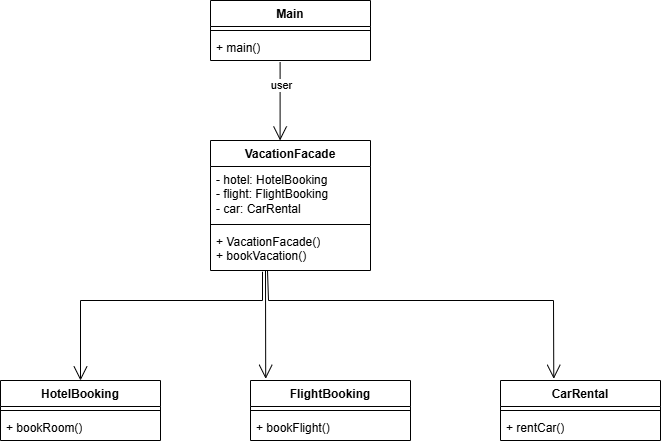

The diagram above was exported from draw.io. Its source (the exported page's mxGraphModel, read from the mxfile embedded in the PNG):
<mxGraphModel dx="1042" dy="626" grid="1" gridSize="10" guides="1" tooltips="1" connect="1" arrows="1" fold="1" page="1" pageScale="1" pageWidth="850" pageHeight="1100" math="0" shadow="0">
  <root>
    <mxCell id="0" />
    <mxCell id="1" parent="0" />
    <mxCell id="zVXMg_1wazUn0P9Rue6o-1" parent="1" style="swimlane;fontStyle=1;align=center;verticalAlign=top;childLayout=stackLayout;horizontal=1;startSize=26;horizontalStack=0;resizeParent=1;resizeParentMax=0;resizeLast=0;collapsible=1;marginBottom=0;whiteSpace=wrap;html=1;" value="VacationFacade" vertex="1">
      <mxGeometry height="130" width="160" x="330" y="160" as="geometry" />
    </mxCell>
    <mxCell id="zVXMg_1wazUn0P9Rue6o-2" parent="zVXMg_1wazUn0P9Rue6o-1" style="text;strokeColor=none;fillColor=none;align=left;verticalAlign=top;spacingLeft=4;spacingRight=4;overflow=hidden;rotatable=0;points=[[0,0.5],[1,0.5]];portConstraint=eastwest;whiteSpace=wrap;html=1;" value="- hotel: HotelBooking&lt;br&gt;        - flight: FlightBooking&lt;br&gt;        - car: CarRental" vertex="1">
      <mxGeometry height="54" width="160" y="26" as="geometry" />
    </mxCell>
    <mxCell id="zVXMg_1wazUn0P9Rue6o-3" parent="zVXMg_1wazUn0P9Rue6o-1" style="line;strokeWidth=1;fillColor=none;align=left;verticalAlign=middle;spacingTop=-1;spacingLeft=3;spacingRight=3;rotatable=0;labelPosition=right;points=[];portConstraint=eastwest;strokeColor=inherit;" value="" vertex="1">
      <mxGeometry height="8" width="160" y="80" as="geometry" />
    </mxCell>
    <mxCell id="zVXMg_1wazUn0P9Rue6o-4" parent="zVXMg_1wazUn0P9Rue6o-1" style="text;strokeColor=none;fillColor=none;align=left;verticalAlign=top;spacingLeft=4;spacingRight=4;overflow=hidden;rotatable=0;points=[[0,0.5],[1,0.5]];portConstraint=eastwest;whiteSpace=wrap;html=1;" value="+ VacationFacade()&lt;br&gt;        + bookVacation()" vertex="1">
      <mxGeometry height="42" width="160" y="88" as="geometry" />
    </mxCell>
    <mxCell id="zVXMg_1wazUn0P9Rue6o-5" edge="1" parent="1" source="zVXMg_1wazUn0P9Rue6o-4" style="endArrow=open;endFill=1;endSize=12;html=1;rounded=0;exitX=0.325;exitY=1.029;exitDx=0;exitDy=0;exitPerimeter=0;" value="">
      <mxGeometry relative="1" width="160" as="geometry">
        <Array as="points">
          <mxPoint x="382" y="320" />
          <mxPoint x="200" y="320" />
        </Array>
        <mxPoint x="350" y="330" as="sourcePoint" />
        <mxPoint x="200" y="400" as="targetPoint" />
      </mxGeometry>
    </mxCell>
    <mxCell id="zVXMg_1wazUn0P9Rue6o-6" parent="1" style="swimlane;fontStyle=1;align=center;verticalAlign=top;childLayout=stackLayout;horizontal=1;startSize=26;horizontalStack=0;resizeParent=1;resizeParentMax=0;resizeLast=0;collapsible=1;marginBottom=0;whiteSpace=wrap;html=1;" value="HotelBooking" vertex="1">
      <mxGeometry height="60" width="160" x="120" y="400" as="geometry" />
    </mxCell>
    <mxCell id="zVXMg_1wazUn0P9Rue6o-8" parent="zVXMg_1wazUn0P9Rue6o-6" style="line;strokeWidth=1;fillColor=none;align=left;verticalAlign=middle;spacingTop=-1;spacingLeft=3;spacingRight=3;rotatable=0;labelPosition=right;points=[];portConstraint=eastwest;strokeColor=inherit;" value="" vertex="1">
      <mxGeometry height="8" width="160" y="26" as="geometry" />
    </mxCell>
    <mxCell id="zVXMg_1wazUn0P9Rue6o-9" parent="zVXMg_1wazUn0P9Rue6o-6" style="text;strokeColor=none;fillColor=none;align=left;verticalAlign=top;spacingLeft=4;spacingRight=4;overflow=hidden;rotatable=0;points=[[0,0.5],[1,0.5]];portConstraint=eastwest;whiteSpace=wrap;html=1;" value="+ bookRoom()" vertex="1">
      <mxGeometry height="26" width="160" y="34" as="geometry" />
    </mxCell>
    <mxCell id="zVXMg_1wazUn0P9Rue6o-10" parent="1" style="swimlane;fontStyle=1;align=center;verticalAlign=top;childLayout=stackLayout;horizontal=1;startSize=26;horizontalStack=0;resizeParent=1;resizeParentMax=0;resizeLast=0;collapsible=1;marginBottom=0;whiteSpace=wrap;html=1;" value="FlightBooking" vertex="1">
      <mxGeometry height="60" width="160" x="370" y="400" as="geometry" />
    </mxCell>
    <mxCell id="zVXMg_1wazUn0P9Rue6o-12" parent="zVXMg_1wazUn0P9Rue6o-10" style="line;strokeWidth=1;fillColor=none;align=left;verticalAlign=middle;spacingTop=-1;spacingLeft=3;spacingRight=3;rotatable=0;labelPosition=right;points=[];portConstraint=eastwest;strokeColor=inherit;" value="" vertex="1">
      <mxGeometry height="8" width="160" y="26" as="geometry" />
    </mxCell>
    <mxCell id="zVXMg_1wazUn0P9Rue6o-13" parent="zVXMg_1wazUn0P9Rue6o-10" style="text;strokeColor=none;fillColor=none;align=left;verticalAlign=top;spacingLeft=4;spacingRight=4;overflow=hidden;rotatable=0;points=[[0,0.5],[1,0.5]];portConstraint=eastwest;whiteSpace=wrap;html=1;" value="+ bookFlight()" vertex="1">
      <mxGeometry height="26" width="160" y="34" as="geometry" />
    </mxCell>
    <mxCell id="zVXMg_1wazUn0P9Rue6o-14" parent="1" style="swimlane;fontStyle=1;align=center;verticalAlign=top;childLayout=stackLayout;horizontal=1;startSize=26;horizontalStack=0;resizeParent=1;resizeParentMax=0;resizeLast=0;collapsible=1;marginBottom=0;whiteSpace=wrap;html=1;" value="CarRental" vertex="1">
      <mxGeometry height="60" width="160" x="620" y="400" as="geometry" />
    </mxCell>
    <mxCell id="zVXMg_1wazUn0P9Rue6o-16" parent="zVXMg_1wazUn0P9Rue6o-14" style="line;strokeWidth=1;fillColor=none;align=left;verticalAlign=middle;spacingTop=-1;spacingLeft=3;spacingRight=3;rotatable=0;labelPosition=right;points=[];portConstraint=eastwest;strokeColor=inherit;" value="" vertex="1">
      <mxGeometry height="8" width="160" y="26" as="geometry" />
    </mxCell>
    <mxCell id="zVXMg_1wazUn0P9Rue6o-17" parent="zVXMg_1wazUn0P9Rue6o-14" style="text;strokeColor=none;fillColor=none;align=left;verticalAlign=top;spacingLeft=4;spacingRight=4;overflow=hidden;rotatable=0;points=[[0,0.5],[1,0.5]];portConstraint=eastwest;whiteSpace=wrap;html=1;" value="+ rentCar()" vertex="1">
      <mxGeometry height="26" width="160" y="34" as="geometry" />
    </mxCell>
    <mxCell id="zVXMg_1wazUn0P9Rue6o-18" edge="1" parent="1" style="endArrow=open;endFill=1;endSize=12;html=1;rounded=0;entryX=0.095;entryY=-0.028;entryDx=0;entryDy=0;entryPerimeter=0;" target="zVXMg_1wazUn0P9Rue6o-10" value="">
      <mxGeometry relative="1" width="160" as="geometry">
        <mxPoint x="385" y="290" as="sourcePoint" />
        <mxPoint x="510" y="330" as="targetPoint" />
      </mxGeometry>
    </mxCell>
    <mxCell id="zVXMg_1wazUn0P9Rue6o-20" edge="1" parent="1" style="endArrow=open;endFill=1;endSize=12;html=1;rounded=0;entryX=0.333;entryY=-0.028;entryDx=0;entryDy=0;entryPerimeter=0;" target="zVXMg_1wazUn0P9Rue6o-14" value="">
      <mxGeometry relative="1" width="160" as="geometry">
        <Array as="points">
          <mxPoint x="388" y="320" />
          <mxPoint x="673" y="320" />
        </Array>
        <mxPoint x="387" y="290" as="sourcePoint" />
        <mxPoint x="660" y="320" as="targetPoint" />
      </mxGeometry>
    </mxCell>
    <mxCell id="zVXMg_1wazUn0P9Rue6o-25" parent="1" style="swimlane;fontStyle=1;align=center;verticalAlign=top;childLayout=stackLayout;horizontal=1;startSize=26;horizontalStack=0;resizeParent=1;resizeParentMax=0;resizeLast=0;collapsible=1;marginBottom=0;whiteSpace=wrap;html=1;" value="Main" vertex="1">
      <mxGeometry height="60" width="160" x="330" y="20" as="geometry" />
    </mxCell>
    <mxCell id="zVXMg_1wazUn0P9Rue6o-27" parent="zVXMg_1wazUn0P9Rue6o-25" style="line;strokeWidth=1;fillColor=none;align=left;verticalAlign=middle;spacingTop=-1;spacingLeft=3;spacingRight=3;rotatable=0;labelPosition=right;points=[];portConstraint=eastwest;strokeColor=inherit;" value="" vertex="1">
      <mxGeometry height="8" width="160" y="26" as="geometry" />
    </mxCell>
    <mxCell id="zVXMg_1wazUn0P9Rue6o-28" parent="zVXMg_1wazUn0P9Rue6o-25" style="text;strokeColor=none;fillColor=none;align=left;verticalAlign=top;spacingLeft=4;spacingRight=4;overflow=hidden;rotatable=0;points=[[0,0.5],[1,0.5]];portConstraint=eastwest;whiteSpace=wrap;html=1;" value="+ main()" vertex="1">
      <mxGeometry height="26" width="160" y="34" as="geometry" />
    </mxCell>
    <mxCell id="zVXMg_1wazUn0P9Rue6o-29" edge="1" parent="1" source="zVXMg_1wazUn0P9Rue6o-28" style="endArrow=open;endFill=1;endSize=12;html=1;rounded=0;exitX=0.435;exitY=1.062;exitDx=0;exitDy=0;exitPerimeter=0;entryX=0.435;entryY=0;entryDx=0;entryDy=0;entryPerimeter=0;" target="zVXMg_1wazUn0P9Rue6o-1" value="">
      <mxGeometry relative="1" width="160" as="geometry">
        <mxPoint x="300" y="210" as="sourcePoint" />
        <mxPoint x="460" y="210" as="targetPoint" />
      </mxGeometry>
    </mxCell>
    <mxCell id="zVXMg_1wazUn0P9Rue6o-30" connectable="0" parent="zVXMg_1wazUn0P9Rue6o-29" style="edgeLabel;html=1;align=center;verticalAlign=middle;resizable=0;points=[];" value="user" vertex="1">
      <mxGeometry relative="1" x="-0.4084" y="1" as="geometry">
        <mxPoint as="offset" />
      </mxGeometry>
    </mxCell>
  </root>
</mxGraphModel>